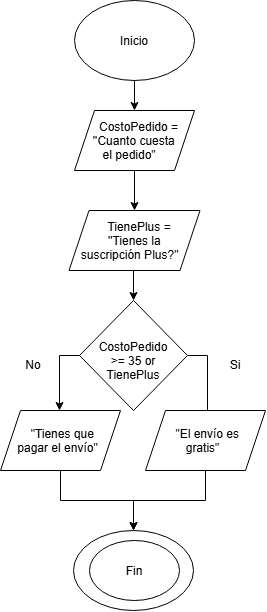

The diagram above was exported from draw.io. Its source (the exported page's mxGraphModel, read from the mxfile embedded in the PNG):
<mxGraphModel dx="691" dy="782" grid="1" gridSize="10" guides="1" tooltips="1" connect="1" arrows="1" fold="1" page="1" pageScale="1" pageWidth="827" pageHeight="1169" math="0" shadow="0">
  <root>
    <mxCell id="0" />
    <mxCell id="1" parent="0" />
    <mxCell id="1Xpb1ht9gSL8IcJ9PrDf-3" edge="1" parent="1" source="1Xpb1ht9gSL8IcJ9PrDf-1" style="edgeStyle=orthogonalEdgeStyle;rounded=0;orthogonalLoop=1;jettySize=auto;html=1;exitX=0.5;exitY=1;exitDx=0;exitDy=0;entryX=0.5;entryY=0;entryDx=0;entryDy=0;" target="1Xpb1ht9gSL8IcJ9PrDf-9">
      <mxGeometry relative="1" as="geometry">
        <mxPoint x="414" y="190" as="targetPoint" />
      </mxGeometry>
    </mxCell>
    <mxCell id="1Xpb1ht9gSL8IcJ9PrDf-1" parent="1" style="ellipse;whiteSpace=wrap;html=1;shapeInside=1;" value="Inicio" vertex="1">
      <mxGeometry height="80" width="120" x="354" y="70" as="geometry" />
    </mxCell>
    <mxCell id="yg39iHuCJCB-HNmTOPeG-2" edge="1" parent="1" source="1Xpb1ht9gSL8IcJ9PrDf-9" style="edgeStyle=orthogonalEdgeStyle;rounded=0;orthogonalLoop=1;jettySize=auto;html=1;" target="yg39iHuCJCB-HNmTOPeG-1" value="">
      <mxGeometry relative="1" as="geometry" />
    </mxCell>
    <mxCell id="1Xpb1ht9gSL8IcJ9PrDf-9" parent="1" style="shape=parallelogram;perimeter=parallelogramPerimeter;whiteSpace=wrap;html=1;shapeInside=1;fixedSize=1;" value="CostoPedido = ''Cuanto cuesta el pedido&quot;" vertex="1">
      <mxGeometry height="60" width="120" x="354" y="180" as="geometry" />
    </mxCell>
    <mxCell id="1Xpb1ht9gSL8IcJ9PrDf-11" parent="1" style="ellipse;whiteSpace=wrap;html=1;shapeInside=1;" value="&lt;div&gt;&lt;br/&gt;&lt;/div&gt;" vertex="1">
      <mxGeometry height="80" width="120" x="353" y="600" as="geometry" />
    </mxCell>
    <mxCell id="R0okPVfmIlCwybv1zPt--1" parent="1" style="ellipse;whiteSpace=wrap;html=1;shapeInside=1;" value="Fin" vertex="1">
      <mxGeometry height="60" width="90" x="369" y="610" as="geometry" />
    </mxCell>
    <mxCell id="OmEtdFH6EnGdJqU_FrHq-5" edge="1" parent="1" source="OmEtdFH6EnGdJqU_FrHq-3" style="edgeStyle=orthogonalEdgeStyle;rounded=0;orthogonalLoop=1;jettySize=auto;html=1;exitX=0;exitY=0.5;exitDx=0;exitDy=0;libavoidRouting=1;">
      <mxGeometry relative="1" as="geometry">
        <mxPoint x="339" y="480" as="targetPoint" />
      </mxGeometry>
    </mxCell>
    <mxCell id="OmEtdFH6EnGdJqU_FrHq-6" edge="1" parent="1" source="OmEtdFH6EnGdJqU_FrHq-3" style="edgeStyle=orthogonalEdgeStyle;rounded=0;orthogonalLoop=1;jettySize=auto;html=1;exitX=1;exitY=0.5;exitDx=0;exitDy=0;entryX=0.5;entryY=0;entryDx=0;entryDy=0;" target="OmEtdFH6EnGdJqU_FrHq-10">
      <mxGeometry relative="1" as="geometry">
        <mxPoint x="485" y="490" as="targetPoint" />
      </mxGeometry>
    </mxCell>
    <mxCell id="OmEtdFH6EnGdJqU_FrHq-3" parent="1" style="rhombus;whiteSpace=wrap;html=1;shapeInside=1;" value="CostoPedido &amp;gt;= 35 or TienePlus" vertex="1">
      <mxGeometry height="110" width="108" x="359" y="370" as="geometry" />
    </mxCell>
    <mxCell id="OmEtdFH6EnGdJqU_FrHq-8" parent="1" style="text;html=1;whiteSpace=wrap;strokeColor=none;fillColor=none;align=center;verticalAlign=middle;rounded=0;" value="No" vertex="1">
      <mxGeometry height="30" width="60" x="283" y="420" as="geometry" />
    </mxCell>
    <mxCell id="OmEtdFH6EnGdJqU_FrHq-9" parent="1" style="text;html=1;whiteSpace=wrap;strokeColor=none;fillColor=none;align=center;verticalAlign=middle;rounded=0;" value="Si" vertex="1">
      <mxGeometry height="30" width="60" x="485" y="420" as="geometry" />
    </mxCell>
    <mxCell id="OmEtdFH6EnGdJqU_FrHq-11" edge="1" parent="1" source="OmEtdFH6EnGdJqU_FrHq-10" style="edgeStyle=orthogonalEdgeStyle;rounded=0;orthogonalLoop=1;jettySize=auto;html=1;exitX=0.5;exitY=1;exitDx=0;exitDy=0;entryX=0.5;entryY=0;entryDx=0;entryDy=0;" target="1Xpb1ht9gSL8IcJ9PrDf-11">
      <mxGeometry relative="1" as="geometry" />
    </mxCell>
    <mxCell id="OmEtdFH6EnGdJqU_FrHq-10" parent="1" style="shape=parallelogram;perimeter=parallelogramPerimeter;whiteSpace=wrap;html=1;shapeInside=1;fixedSize=1;" value="&quot;El envío es gratis&quot;" vertex="1">
      <mxGeometry height="60" width="120" x="425" y="480" as="geometry" />
    </mxCell>
    <mxCell id="yg39iHuCJCB-HNmTOPeG-3" edge="1" parent="1" source="yg39iHuCJCB-HNmTOPeG-1" style="edgeStyle=orthogonalEdgeStyle;rounded=0;orthogonalLoop=1;jettySize=auto;html=1;exitX=0.5;exitY=1;exitDx=0;exitDy=0;entryX=0.5;entryY=0;entryDx=0;entryDy=0;" target="OmEtdFH6EnGdJqU_FrHq-3">
      <mxGeometry relative="1" as="geometry" />
    </mxCell>
    <mxCell id="yg39iHuCJCB-HNmTOPeG-1" parent="1" style="shape=parallelogram;perimeter=parallelogramPerimeter;whiteSpace=wrap;html=1;shapeInside=1;fixedSize=1;" value="TienePlus = ''Tienes la suscripción Plus?&quot;" vertex="1">
      <mxGeometry height="60" width="131" x="348.5" y="280" as="geometry" />
    </mxCell>
    <mxCell id="6xhyBApiKdin4aQDEVol-2" edge="1" parent="1" source="6xhyBApiKdin4aQDEVol-1" style="edgeStyle=orthogonalEdgeStyle;rounded=0;orthogonalLoop=1;jettySize=auto;html=1;exitX=0.5;exitY=1;exitDx=0;exitDy=0;entryX=0.5;entryY=0;entryDx=0;entryDy=0;" target="1Xpb1ht9gSL8IcJ9PrDf-11">
      <mxGeometry relative="1" as="geometry" />
    </mxCell>
    <mxCell id="6xhyBApiKdin4aQDEVol-1" parent="1" style="shape=parallelogram;perimeter=parallelogramPerimeter;whiteSpace=wrap;html=1;shapeInside=1;fixedSize=1;" value="&quot;Tienes que pagar el envío&quot;" vertex="1">
      <mxGeometry height="60" width="120" x="280" y="480" as="geometry" />
    </mxCell>
  </root>
</mxGraphModel>